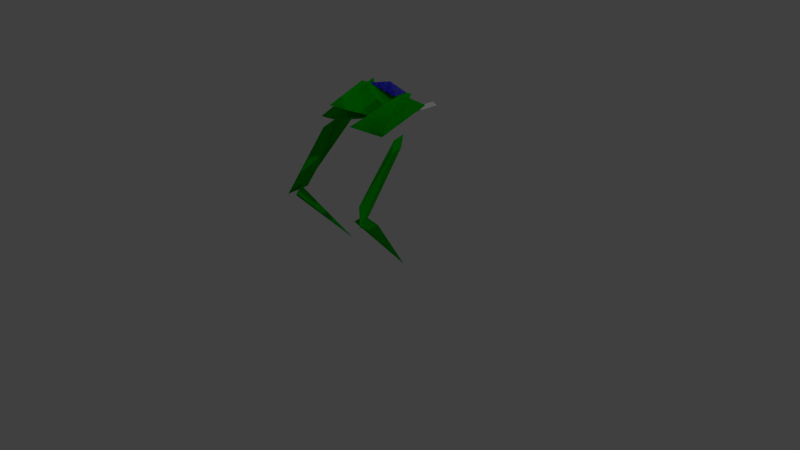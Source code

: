 # Source: walker.blend  (saved by Blender 2.76.0; exported with 4.5.12 LTS)
import bpy
from mathutils import Matrix  # noqa: F401  (used for matrix-valued properties, if any)

bpy.ops.wm.read_factory_settings(use_empty=True)
scene = bpy.context.scene
scene.name = 'Scene'

# ---- collections
col_collection_1 = bpy.data.collections.new('Collection 1'); scene.collection.children.link(col_collection_1)

# ---- materials (node trees are filled in below, after node groups)
mat_material_2 = bpy.data.materials.new('material_2')
mat_material_2.alpha_threshold = 0.0
mat_material_2.use_transparent_shadow = False
mat_material_2.diffuse_color = (0.0, 0.75, 0.0, 1.0)
mat_material_2.roughness = 0.5
mat_material_6 = bpy.data.materials.new('material_6')
mat_material_6.alpha_threshold = 0.0
mat_material_6.use_transparent_shadow = False
mat_material_6.diffuse_color = (0.0, 1.0, 0.0, 1.0)
mat_material_6.roughness = 0.5
mat_material_5 = bpy.data.materials.new('material_5')
mat_material_5.alpha_threshold = 0.0
mat_material_5.use_transparent_shadow = False
mat_material_5.diffuse_color = (1.0, 1.0, 1.0, 1.0)
mat_material_5.roughness = 0.5
mat_material_4 = bpy.data.materials.new('material_4')
mat_material_4.alpha_threshold = 0.0
mat_material_4.use_transparent_shadow = False
mat_material_4.diffuse_color = (0.0, 0.0, 1.0, 1.0)
mat_material_4.roughness = 0.5
mat_material_7 = bpy.data.materials.new('material_7')
mat_material_7.alpha_threshold = 0.0
mat_material_7.use_transparent_shadow = False
mat_material_7.diffuse_color = (0.0, 1.0, 0.007843, 1.0)
mat_material_7.roughness = 0.5
mat_material_3 = bpy.data.materials.new('material_3')
mat_material_3.alpha_threshold = 0.0
mat_material_3.use_transparent_shadow = False
mat_material_3.diffuse_color = (0.75, 0.75, 0.75, 1.0)
mat_material_3.roughness = 0.5

# ---- material node trees

# ---- world
world_world = bpy.data.worlds.new('World'); scene.world = world_world
world_world.color = (0.05088, 0.05088, 0.05088)
world_world.use_sun_shadow = False
world_world.sun_shadow_jitter_overblur = 0.0
world_world.cycles.sampling_method = 'MANUAL'
world_world.cycles.sample_map_resolution = 256

# ---- cameras
cam_camera = bpy.data.cameras.new('Camera')
cam_camera.clip_end = 100.0
cam_camera.lens = 35.0
cam_camera.sensor_width = 32.0
cam_camera.sensor_height = 18.0
cam_camera.ortho_scale = 7.314
cam_camera.dof.focus_distance = 0.0
cam_camera.dof.aperture_fstop = 128.0

# ---- lights
light_lamp = bpy.data.lights.new('Lamp', 'POINT')
light_lamp.transmission_factor = 0.0
light_lamp.cutoff_distance = 30.0
light_lamp.energy = 100.0
light_lamp.shadow_buffer_clip_start = 1.001
light_lamp.shadow_soft_size = 0.1
light_lamp.shadow_maximum_resolution = 0.006
light_lamp.use_absolute_resolution = True
light_lamp.cycles.use_multiple_importance_sampling = False

# ---- meshes
me_id62_001 = bpy.data.meshes.new('ID62.001')
me_id62_001.from_pydata([(0.002483, -0.2158, 0.3484), (0.08859, -0.2399, 0.1899), (-0.04163, -0.3305, 0.2927), (0.1327, -0.1253, 0.2456), (0.1327, -0.1253, 0.2456), (0.002483, -0.2158, 0.3484), (0.08859, -0.2399, 0.1899), (-0.04163, -0.3305, 0.2927), (0.002483, -0.2158, 0.3484), (-0.09823, 0.5071, -0.5995), (0.1327, -0.1253, 0.2456), (0.1327, -0.1253, 0.2456), (-0.09823, 0.5071, -0.5995), (0.002483, -0.2158, 0.3484), (-0.09823, 0.5071, -0.5995), (0.08859, -0.2399, 0.1899), (0.1327, -0.1253, 0.2456), (0.1327, -0.1253, 0.2456), (0.08859, -0.2399, 0.1899), (-0.09823, 0.5071, -0.5995), (-0.04163, -0.3305, 0.2927), (0.08859, -0.2399, 0.1899), (-0.09823, 0.5071, -0.5995), (-0.09823, 0.5071, -0.5995), (0.08859, -0.2399, 0.1899), (-0.04163, -0.3305, 0.2927), (-0.09823, 0.5071, -0.5995), (0.002483, -0.2158, 0.3484), (-0.04163, -0.3305, 0.2927), (-0.04163, -0.3305, 0.2927), (0.002483, -0.2158, 0.3484), (-0.09823, 0.5071, -0.5995)], [], [(0, 1, 2), (1, 0, 3), (4, 5, 6), (7, 6, 5), (8, 9, 10), (11, 12, 13), (14, 15, 16), (17, 18, 19), (20, 21, 22), (23, 24, 25), (26, 27, 28), (29, 30, 31)])
me_id62_001.materials.append(mat_material_2)
me_id62_001.use_remesh_preserve_volume = False
me_id62_001.use_remesh_preserve_attributes = False
me_id62_001.use_mirror_vertex_groups = False
me_id62_001.update()
me_id68_001 = bpy.data.meshes.new('ID68.001')
me_id68_001.from_pydata([(4.434, 18.86, 15.72), (3.019, -4.341, -6.355), (0.5594, 13.8, 11.48), (0.5594, 13.8, 11.48), (3.019, -4.341, -6.355), (4.434, 18.86, 15.72), (4.434, 18.86, 15.72), (1.536, 10.26, 15.79), (3.019, -4.341, -6.355), (3.019, -4.341, -6.355), (1.536, 10.26, 15.79), (4.434, 18.86, 15.72), (0.5594, 13.8, 11.48), (3.019, -4.341, -6.355), (-0.7677, -7.47, -15.36), (-0.7677, -7.47, -15.36), (3.019, -4.341, -6.355), (0.5594, 13.8, 11.48), (1.536, 10.26, 15.79), (0.5594, 13.8, 11.48), (-2.339, 5.193, 11.55), (4.434, 18.86, 15.72), (4.434, 18.86, 15.72), (1.536, 10.26, 15.79), (0.5594, 13.8, 11.48), (-2.339, 5.193, 11.55), (1.536, 10.26, 15.79), (-0.7677, -13.45, -9.168), (3.019, -4.341, -6.355), (3.019, -4.341, -6.355), (-0.7677, -13.45, -9.168), (1.536, 10.26, 15.79), (0.5594, 13.8, 11.48), (-0.7677, -7.47, -15.36), (-2.339, 5.193, 11.55), (-2.339, 5.193, 11.55), (-0.7677, -7.47, -15.36), (0.5594, 13.8, 11.48), (-0.7677, -7.47, -15.36), (-0.7677, -13.45, -9.168), (-4.555, -16.58, -18.17), (3.019, -4.341, -6.355), (3.019, -4.341, -6.355), (-0.7677, -7.47, -15.36), (-0.7677, -13.45, -9.168), (-4.555, -16.58, -18.17), (1.536, 10.26, 15.79), (-2.339, 5.193, 11.55), (-0.7677, -13.45, -9.168), (-0.7677, -13.45, -9.168), (-2.339, 5.193, 11.55), (1.536, 10.26, 15.79), (-2.339, 5.193, 11.55), (-0.7677, -7.47, -15.36), (-4.555, -16.58, -18.17), (-4.555, -16.58, -18.17), (-0.7677, -7.47, -15.36), (-2.339, 5.193, 11.55), (-2.339, 5.193, 11.55), (-4.555, -16.58, -18.17), (-0.7677, -13.45, -9.168), (-0.7677, -13.45, -9.168), (-4.555, -16.58, -18.17), (-2.339, 5.193, 11.55)], [], [(0, 1, 2), (3, 4, 5), (6, 7, 8), (9, 10, 11), (12, 13, 14), (15, 16, 17), (18, 19, 20), (19, 18, 21), (22, 23, 24), (25, 24, 23), (26, 27, 28), (29, 30, 31), (32, 33, 34), (35, 36, 37), (38, 39, 40), (39, 38, 41), (42, 43, 44), (45, 44, 43), (46, 47, 48), (49, 50, 51), (52, 53, 54), (55, 56, 57), (58, 59, 60), (61, 62, 63)])
me_id68_001.materials.append(mat_material_2)
me_id68_001.use_remesh_preserve_volume = False
me_id68_001.use_remesh_preserve_attributes = False
me_id68_001.use_mirror_vertex_groups = False
me_id68_001.update()
me_id68 = bpy.data.meshes.new('ID68')
me_id68.from_pydata([(4.434, 18.86, 15.72), (3.019, -4.341, -6.355), (0.5594, 13.8, 11.48), (0.5594, 13.8, 11.48), (3.019, -4.341, -6.355), (4.434, 18.86, 15.72), (4.434, 18.86, 15.72), (1.536, 10.26, 15.79), (3.019, -4.341, -6.355), (3.019, -4.341, -6.355), (1.536, 10.26, 15.79), (4.434, 18.86, 15.72), (0.5594, 13.8, 11.48), (3.019, -4.341, -6.355), (-0.7677, -7.47, -15.36), (-0.7677, -7.47, -15.36), (3.019, -4.341, -6.355), (0.5594, 13.8, 11.48), (1.536, 10.26, 15.79), (0.5594, 13.8, 11.48), (-2.339, 5.193, 11.55), (4.434, 18.86, 15.72), (4.434, 18.86, 15.72), (1.536, 10.26, 15.79), (0.5594, 13.8, 11.48), (-2.339, 5.193, 11.55), (1.536, 10.26, 15.79), (-0.7677, -13.45, -9.168), (3.019, -4.341, -6.355), (3.019, -4.341, -6.355), (-0.7677, -13.45, -9.168), (1.536, 10.26, 15.79), (0.5594, 13.8, 11.48), (-0.7677, -7.47, -15.36), (-2.339, 5.193, 11.55), (-2.339, 5.193, 11.55), (-0.7677, -7.47, -15.36), (0.5594, 13.8, 11.48), (-0.7677, -7.47, -15.36), (-0.7677, -13.45, -9.168), (-4.555, -16.58, -18.17), (3.019, -4.341, -6.355), (3.019, -4.341, -6.355), (-0.7677, -7.47, -15.36), (-0.7677, -13.45, -9.168), (-4.555, -16.58, -18.17), (1.536, 10.26, 15.79), (-2.339, 5.193, 11.55), (-0.7677, -13.45, -9.168), (-0.7677, -13.45, -9.168), (-2.339, 5.193, 11.55), (1.536, 10.26, 15.79), (-2.339, 5.193, 11.55), (-0.7677, -7.47, -15.36), (-4.555, -16.58, -18.17), (-4.555, -16.58, -18.17), (-0.7677, -7.47, -15.36), (-2.339, 5.193, 11.55), (-2.339, 5.193, 11.55), (-4.555, -16.58, -18.17), (-0.7677, -13.45, -9.168), (-0.7677, -13.45, -9.168), (-4.555, -16.58, -18.17), (-2.339, 5.193, 11.55)], [], [(0, 1, 2), (3, 4, 5), (6, 7, 8), (9, 10, 11), (12, 13, 14), (15, 16, 17), (18, 19, 20), (19, 18, 21), (22, 23, 24), (25, 24, 23), (26, 27, 28), (29, 30, 31), (32, 33, 34), (35, 36, 37), (38, 39, 40), (39, 38, 41), (42, 43, 44), (45, 44, 43), (46, 47, 48), (49, 50, 51), (52, 53, 54), (55, 56, 57), (58, 59, 60), (61, 62, 63)])
me_id68.materials.append(mat_material_2)
me_id68.use_remesh_preserve_volume = False
me_id68.use_remesh_preserve_attributes = False
me_id68.use_mirror_vertex_groups = False
me_id68.update()
me_id62 = bpy.data.meshes.new('ID62')
me_id62.from_pydata([(-0.09776, -8.497, 13.72), (-3.488, -9.446, 7.474), (1.639, -13.01, 11.52), (-5.225, -4.932, 9.67), (-5.225, -4.932, 9.67), (-0.09776, -8.497, 13.72), (-3.488, -9.446, 7.474), (1.639, -13.01, 11.52), (-0.09776, -8.497, 13.72), (3.867, 19.96, -23.6), (-5.225, -4.932, 9.67), (-5.225, -4.932, 9.67), (3.867, 19.96, -23.6), (-0.09776, -8.497, 13.72), (3.867, 19.96, -23.6), (-3.488, -9.446, 7.474), (-5.225, -4.932, 9.67), (-5.225, -4.932, 9.67), (-3.488, -9.446, 7.474), (3.867, 19.96, -23.6), (1.639, -13.01, 11.52), (-3.488, -9.446, 7.474), (3.867, 19.96, -23.6), (3.867, 19.96, -23.6), (-3.488, -9.446, 7.474), (1.639, -13.01, 11.52), (3.867, 19.96, -23.6), (-0.09776, -8.497, 13.72), (1.639, -13.01, 11.52), (1.639, -13.01, 11.52), (-0.09776, -8.497, 13.72), (3.867, 19.96, -23.6)], [], [(0, 1, 2), (1, 0, 3), (4, 5, 6), (7, 6, 5), (8, 9, 10), (11, 12, 13), (14, 15, 16), (17, 18, 19), (20, 21, 22), (23, 24, 25), (26, 27, 28), (29, 30, 31)])
me_id62.materials.append(mat_material_2)
me_id62.use_remesh_preserve_volume = False
me_id62.use_remesh_preserve_attributes = False
me_id62.use_mirror_vertex_groups = False
me_id62.update()
me_id54 = bpy.data.meshes.new('ID54')
me_id54.from_pydata([(12.7, 3.225, -7.452), (-11.3, 3.225, -7.452), (0.7037, -28.27, 6.048), (0.7037, -28.27, 6.048), (-11.3, 3.225, -7.452), (12.7, 3.225, -7.452), (-11.3, 3.225, -7.452), (0.7037, -8.775, 13.55), (0.7037, -28.27, 6.048), (0.7037, -28.27, 6.048), (0.7037, -8.775, 13.55), (-11.3, 3.225, -7.452), (12.7, 3.225, -7.452), (0.7037, 22.73, 0.04753), (-11.3, 3.225, -7.452), (-11.3, 3.225, -7.452), (0.7037, 22.73, 0.04753), (12.7, 3.225, -7.452), (-11.3, 3.225, -7.452), (0.7037, -3.873, 11.45), (0.7037, -8.775, 13.55), (0.7037, 19.23, 1.548), (0.7037, 22.73, 0.04753), (0.7037, 22.73, 0.04753), (-11.3, 3.225, -7.452), (0.7037, 19.23, 1.548), (0.7037, -3.873, 11.45), (0.7037, -8.775, 13.55), (0.7037, -3.873, 11.45), (12.7, 3.225, -7.452), (0.7037, -8.775, 13.55), (0.7037, 19.23, 1.548), (0.7037, 22.73, 0.04753), (0.7037, 22.73, 0.04753), (0.7037, 19.23, 1.548), (12.7, 3.225, -7.452), (0.7037, -3.873, 11.45), (0.7037, -8.775, 13.55)], [], [(0, 1, 2), (6, 7, 8), (12, 13, 14), (18, 19, 20), (19, 18, 21), (21, 18, 22), (28, 29, 30), (29, 28, 31), (29, 31, 32), (3, 4, 5), (9, 10, 11), (15, 16, 17), (23, 24, 25), (25, 24, 26), (27, 26, 24), (33, 34, 35), (34, 36, 35), (37, 35, 36)])
me_id54.polygons.foreach_set('material_index', [1, 1, 1, 1, 1, 1, 1, 1, 1, 0, 0, 0, 0, 0, 0, 0, 0, 0])
me_id54.materials.append(mat_material_2)
me_id54.materials.append(mat_material_6)
me_id54.use_remesh_preserve_volume = False
me_id54.use_remesh_preserve_attributes = False
me_id54.use_mirror_vertex_groups = False
me_id54.update()
me_id44 = bpy.data.meshes.new('ID44')
me_id44.from_pydata([(2.216e-08, 12.06, -4.213), (2.216e-08, 1.498, 3.53), (-6.0, -0.846, -1.993), (-6.0, -0.846, -1.993), (2.216e-08, 1.498, 3.53), (2.216e-08, 12.06, -4.213), (-6.0, -0.846, -1.993), (2.216e-08, -11.04, 5.686), (2.216e-08, 1.498, 3.53), (2.216e-08, -11.41, 5.75), (2.216e-08, -11.41, 5.75), (-6.0, -0.846, -1.993), (2.216e-08, -11.04, 5.686), (2.216e-08, 1.498, 3.53), (6.0, -0.846, -1.993), (-6.0, -0.846, -1.993), (2.216e-08, 12.06, -4.213), (2.216e-08, 12.06, -4.213), (-6.0, -0.846, -1.993), (6.0, -0.846, -1.993), (2.216e-08, 12.06, -4.213), (2.216e-08, 1.498, 3.53), (6.0, -0.846, -1.993), (6.0, -0.846, -1.993), (2.216e-08, 1.498, 3.53), (2.216e-08, 12.06, -4.213), (6.0, -0.846, -1.993), (2.216e-08, -11.41, 5.75), (-6.0, -0.846, -1.993), (-6.0, -0.846, -1.993), (2.216e-08, -11.41, 5.75), (6.0, -0.846, -1.993), (2.216e-08, -11.04, 5.686), (6.0, -0.846, -1.993), (2.216e-08, 1.498, 3.53), (2.216e-08, -11.41, 5.75), (2.216e-08, -11.41, 5.75), (2.216e-08, -11.04, 5.686), (6.0, -0.846, -1.993), (2.216e-08, 1.498, 3.53)], [], [(0, 1, 2), (10, 11, 12), (13, 12, 11), (17, 18, 19), (23, 24, 25), (29, 30, 31), (36, 37, 38), (39, 38, 37), (3, 4, 5), (6, 7, 8), (7, 6, 9), (14, 15, 16), (20, 21, 22), (26, 27, 28), (32, 33, 34), (33, 32, 35)])
me_id44.polygons.foreach_set('material_index', [0, 0, 0, 0, 0, 0, 0, 0, 1, 1, 1, 1, 1, 1, 1, 1])
me_id44.materials.append(mat_material_5)
me_id44.materials.append(mat_material_4)
me_id44.use_remesh_preserve_volume = False
me_id44.use_remesh_preserve_attributes = False
me_id44.use_mirror_vertex_groups = False
me_id44.update()
me_id36 = bpy.data.meshes.new('ID36')
me_id36.from_pydata([(8.0, 14.5, -11.5), (-4.0, 2.5, 9.5), (-4.0, -17.0, 2.0), (-4.0, -17.0, 2.0), (-4.0, 2.5, 9.5), (8.0, 14.5, -11.5)], [], [(0, 1, 2), (3, 4, 5)])
me_id36.polygons.foreach_set('material_index', [0, 1])
me_id36.materials.append(mat_material_2)
me_id36.materials.append(mat_material_7)
me_id36.use_remesh_preserve_volume = False
me_id36.use_remesh_preserve_attributes = False
me_id36.use_mirror_vertex_groups = False
me_id36.update()
me_id30 = bpy.data.meshes.new('ID30')
me_id30.from_pydata([(-3.274, 6.936, 9.509), (-5.952, -7.314, -7.131), (-0.1534, -21.56, -0.08691), (-0.1534, -21.56, -0.08691), (-5.952, -7.314, -7.131), (-3.274, 6.936, 9.509), (-0.1534, -21.56, -0.08691), (9.925, 0.2767, -1.544), (-3.274, 6.936, 9.509), (9.925, -3.545, -2.535), (11.59, -0.5643, -2.94), (11.59, -0.5643, -2.94), (9.925, -3.545, -2.535), (9.925, 0.2767, -1.544), (-0.1534, -21.56, -0.08691), (-3.274, 6.936, 9.509), (9.925, -1.206, -3.338), (-3.274, 6.936, 9.509), (-5.952, -7.314, -7.131), (9.925, 0.2767, -1.544), (11.59, -0.5643, -2.94), (11.59, -0.5643, -2.94), (9.925, -1.206, -3.338), (9.925, 0.2767, -1.544), (-3.274, 6.936, 9.509), (-5.952, -7.314, -7.131), (-4.613, 21.94, 1.189), (-5.952, -7.314, -7.131), (-3.274, 6.936, 9.509), (-3.274, 6.936, 9.509), (-5.952, -7.314, -7.131), (-4.613, 21.94, 1.189), (-0.1534, -21.56, -0.08691), (9.925, -1.206, -3.338), (-5.952, -7.314, -7.131), (9.925, -3.545, -2.535), (11.59, -0.5643, -2.94), (11.59, -0.5643, -2.94), (9.925, -3.545, -2.535), (9.925, -1.206, -3.338), (-0.1534, -21.56, -0.08691), (-5.952, -7.314, -7.131), (9.925, 1.75, -2.515), (9.925, 0.2767, -1.544), (11.59, -0.5643, -2.94), (-3.274, 6.936, 9.509), (-4.613, 21.94, 1.189), (-4.613, 21.94, 1.189), (9.925, 1.75, -2.515), (-3.274, 6.936, 9.509), (9.925, 0.2767, -1.544), (11.59, -0.5643, -2.94), (-4.613, 21.94, 1.189), (9.925, -1.206, -3.338), (-5.952, -7.314, -7.131), (9.925, 1.75, -2.515), (11.59, -0.5643, -2.94), (11.59, -0.5643, -2.94), (9.925, 1.75, -2.515), (9.925, -1.206, -3.338), (-4.613, 21.94, 1.189), (-5.952, -7.314, -7.131)], [], [(0, 1, 2), (3, 4, 5), (6, 7, 8), (7, 6, 9), (7, 9, 10), (11, 12, 13), (12, 14, 13), (15, 13, 14), (16, 17, 18), (17, 16, 19), (19, 16, 20), (21, 22, 23), (23, 22, 24), (25, 24, 22), (26, 27, 28), (29, 30, 31), (32, 33, 34), (33, 32, 35), (33, 35, 36), (37, 38, 39), (38, 40, 39), (41, 39, 40), (42, 43, 44), (43, 42, 45), (45, 42, 46), (47, 48, 49), (49, 48, 50), (51, 50, 48), (52, 53, 54), (53, 52, 55), (53, 55, 56), (57, 58, 59), (58, 60, 59), (61, 59, 60)])
me_id30.materials.append(mat_material_2)
me_id30.use_remesh_preserve_volume = False
me_id30.use_remesh_preserve_attributes = False
me_id30.use_mirror_vertex_groups = False
me_id30.update()
me_id24 = bpy.data.meshes.new('ID24')
me_id24.from_pydata([(3.274, 6.936, 9.509), (0.1534, -21.56, -0.08692), (5.952, -7.314, -7.131), (5.952, -7.314, -7.131), (0.1534, -21.56, -0.08692), (3.274, 6.936, 9.509), (-9.925, -3.545, -2.535), (-9.925, 0.2767, -1.544), (-11.59, -0.5643, -2.94), (0.1534, -21.56, -0.08692), (3.274, 6.936, 9.509), (3.274, 6.936, 9.509), (0.1534, -21.56, -0.08692), (-9.925, 0.2767, -1.544), (-9.925, -3.545, -2.535), (-11.59, -0.5643, -2.94), (-9.925, -3.545, -2.535), (-9.925, -1.206, -3.338), (-11.59, -0.5643, -2.94), (5.952, -7.314, -7.131), (0.1534, -21.56, -0.08692), (0.1534, -21.56, -0.08692), (-9.925, -3.545, -2.535), (5.952, -7.314, -7.131), (-9.925, -1.206, -3.338), (-11.59, -0.5643, -2.94), (4.613, 21.94, 1.189), (3.274, 6.936, 9.509), (5.952, -7.314, -7.131), (5.952, -7.314, -7.131), (3.274, 6.936, 9.509), (4.613, 21.94, 1.189), (3.274, 6.936, 9.509), (-9.925, -1.206, -3.338), (5.952, -7.314, -7.131), (-9.925, 0.2767, -1.544), (-11.59, -0.5643, -2.94), (-11.59, -0.5643, -2.94), (-9.925, 0.2767, -1.544), (-9.925, -1.206, -3.338), (3.274, 6.936, 9.509), (5.952, -7.314, -7.131), (-9.925, 0.2767, -1.544), (-9.925, 1.75, -2.515), (-11.59, -0.5643, -2.94), (3.274, 6.936, 9.509), (4.613, 21.94, 1.189), (4.613, 21.94, 1.189), (3.274, 6.936, 9.509), (-9.925, 1.75, -2.515), (-9.925, 0.2767, -1.544), (-11.59, -0.5643, -2.94), (-9.925, 1.75, -2.515), (-9.925, -1.206, -3.338), (-11.59, -0.5643, -2.94), (5.952, -7.314, -7.131), (4.613, 21.94, 1.189), (4.613, 21.94, 1.189), (-9.925, 1.75, -2.515), (5.952, -7.314, -7.131), (-9.925, -1.206, -3.338), (-11.59, -0.5643, -2.94)], [], [(0, 1, 2), (3, 4, 5), (6, 7, 8), (7, 6, 9), (7, 9, 10), (11, 12, 13), (12, 14, 13), (15, 13, 14), (16, 17, 18), (17, 16, 19), (19, 16, 20), (21, 22, 23), (23, 22, 24), (25, 24, 22), (26, 27, 28), (29, 30, 31), (32, 33, 34), (33, 32, 35), (33, 35, 36), (37, 38, 39), (38, 40, 39), (41, 39, 40), (42, 43, 44), (43, 42, 45), (43, 45, 46), (47, 48, 49), (48, 50, 49), (51, 49, 50), (52, 53, 54), (53, 52, 55), (55, 52, 56), (57, 58, 59), (59, 58, 60), (61, 60, 58)])
me_id24.materials.append(mat_material_2)
me_id24.use_remesh_preserve_volume = False
me_id24.use_remesh_preserve_attributes = False
me_id24.use_mirror_vertex_groups = False
me_id24.update()
me_id18 = bpy.data.meshes.new('ID18')
me_id18.from_pydata([(2.466, 13.53, -0.0001144), (-0.0002527, -14.12, -1.397), (-0.0002527, 13.53, -1.397), (2.466, -14.12, -0.0001144), (2.466, -14.12, -0.0001144), (0.0002203, 13.53, 1.397), (0.0002203, -14.12, 1.397), (2.466, 13.53, -0.0001144), (-0.0002527, 13.53, -1.397), (-2.466, -14.12, 4.578e-05), (-2.466, 13.53, 3.815e-05), (-0.0002527, -14.12, -1.397), (-2.466, 13.53, 3.815e-05), (2.466, 13.53, -0.0001144), (-0.0002527, 13.53, -1.397), (0.0002203, 13.53, 1.397), (0.0002203, -14.12, 1.397), (-2.466, 13.53, 3.815e-05), (-2.466, -14.12, 4.578e-05), (0.0002203, 13.53, 1.397)], [], [(0, 1, 2), (1, 0, 3), (4, 5, 6), (5, 4, 7), (8, 9, 10), (9, 8, 11), (12, 13, 14), (13, 12, 15), (16, 17, 18), (17, 16, 19)])
me_id18.materials.append(mat_material_3)
me_id18.use_remesh_preserve_volume = False
me_id18.use_remesh_preserve_attributes = False
me_id18.use_mirror_vertex_groups = False
me_id18.update()
me_id10 = bpy.data.meshes.new('ID10')
me_id10.from_pydata([(-2.466, 13.53, 0.0), (2.466, 13.53, -0.0001068), (-0.0002184, 13.53, -1.397), (0.0002584, 13.53, 1.397), (-0.0002184, 13.53, -1.397), (2.466, -14.12, -0.0001068), (-0.0002584, -14.12, -1.397), (2.466, 13.53, -0.0001068), (-0.0002184, 13.53, -1.397), (-2.466, -14.12, 1.526e-05), (-2.466, 13.53, 0.0), (-0.0002584, -14.12, -1.397), (0.0002584, -14.12, 1.397), (-2.466, 13.53, 0.0), (-2.466, -14.12, 1.526e-05), (0.0002584, 13.53, 1.397), (2.466, -14.12, -0.0001068), (0.0002584, 13.53, 1.397), (0.0002584, -14.12, 1.397), (2.466, 13.53, -0.0001068)], [], [(0, 1, 2), (1, 0, 3), (4, 5, 6), (5, 4, 7), (8, 9, 10), (9, 8, 11), (12, 13, 14), (13, 12, 15), (16, 17, 18), (17, 16, 19)])
me_id10.materials.append(mat_material_3)
me_id10.use_remesh_preserve_volume = False
me_id10.use_remesh_preserve_attributes = False
me_id10.use_mirror_vertex_groups = False
me_id10.update()
arm_armature = bpy.data.armatures.new('Armature')  # bones are not reproduced

# ---- objects
ob_armature = bpy.data.objects.new('Armature', arm_armature)
ob_right_bottom_leg = bpy.data.objects.new('right_bottom_leg', me_id62_001)
ob_right_top_leg = bpy.data.objects.new('right_top_leg', me_id68_001)
ob_left_top_leg = bpy.data.objects.new('left_top_leg', me_id68)
ob_left_bottom_leg = bpy.data.objects.new('left_bottom_leg', me_id62)
ob_central_bottom_body = bpy.data.objects.new('central_bottom_body', me_id54)
ob_visor = bpy.data.objects.new('visor', me_id44)
ob_central_rear_body = bpy.data.objects.new('central_rear_body', me_id36)
ob_left_body = bpy.data.objects.new('left_body', me_id30)
ob_right_body = bpy.data.objects.new('right_body', me_id24)
ob_right_gun = bpy.data.objects.new('right_gun', me_id18)
ob_left_gun = bpy.data.objects.new('left_gun', me_id10)
ob_lamp = bpy.data.objects.new('Lamp', light_lamp)
ob_camera = bpy.data.objects.new('Camera', cam_camera)

# ---- transforms, parenting, visibility, modifiers, constraints
ob_armature.location = (0.01328, 0.02941, -0.006862)
ob_armature.rotation_euler = (0.0, -0.0, 3.142)
ob_armature.scale = (1.0, -1.0, 1.0)
ob_armature.lineart.crease_threshold = 0.0
ob_right_bottom_leg.location = (-0.5714, -0.481, 0.6079)
ob_right_bottom_leg.rotation_euler = (0.0, -0.0, 3.142)
ob_right_bottom_leg.scale = (1.0, -1.0, 1.0)
ob_right_bottom_leg.lineart.crease_threshold = 0.0
_vg = ob_right_bottom_leg.vertex_groups.new(name='right_bottom')
_vg.add([0, 1, 2, 3, 4, 5, 6, 7, 8, 9, 10, 11, 12, 13, 14, 15, 16, 17, 18, 19, 20, 21, 22, 23, 24, 25, 26, 27, 28, 29, 30, 31], 1.0, 'REPLACE')
_m = ob_right_bottom_leg.modifiers.new('Armature', 'ARMATURE')
_m.object = ob_armature
_m.vertex_group = 'right_bottom'
ob_right_top_leg.location = (-0.5441, -0.4221, 1.318)
ob_right_top_leg.rotation_euler = (0.0, -0.0, 3.142)
ob_right_top_leg.scale = (-0.0254, -0.0254, 0.0254)
ob_right_top_leg.lineart.crease_threshold = 0.0
_vg = ob_right_top_leg.vertex_groups.new(name='right_top')
_vg.add([0, 1, 2, 3, 4, 5, 6, 7, 8, 9, 10, 11, 12, 13, 14, 15, 16, 17, 18, 19, 20, 21, 22, 23, 24, 25, 26, 27, 28, 29, 30, 31, 32, 33, 34, 35, 36, 37, 38, 39, 40, 41, 42, 43, 44, 45, 46, 47, 48, 49, 50, 51, 52, 53, 54, 55, 56, 57, 58, 59, 60, 61, 62, 63], 1.0, 'REPLACE')
_m = ob_right_top_leg.modifiers.new('Armature', 'ARMATURE')
_m.object = ob_armature
_m.vertex_group = 'right_top'
ob_left_top_leg.location = (0.5747, -0.4221, 1.318)
ob_left_top_leg.rotation_euler = (0.0, -0.0, 3.142)
ob_left_top_leg.scale = (0.0254, -0.0254, 0.0254)
ob_left_top_leg.lineart.crease_threshold = 0.0
_vg = ob_left_top_leg.vertex_groups.new(name='left_top')
_vg.add([0, 1, 2, 3, 4, 5, 6, 7, 8, 9, 10, 11, 12, 13, 14, 15, 16, 17, 18, 19, 20, 21, 22, 23, 24, 25, 26, 27, 28, 29, 30, 31, 32, 33, 34, 35, 36, 37, 38, 39, 40, 41, 42, 43, 44, 45, 46, 47, 48, 49, 50, 51, 52, 53, 54, 55, 56, 57, 58, 59, 60, 61, 62, 63], 1.0, 'REPLACE')
_m = ob_left_top_leg.modifiers.new('Armature', 'ARMATURE')
_m.object = ob_armature
_m.vertex_group = 'left_top'
ob_left_bottom_leg.location = (0.602, -0.481, 0.6079)
ob_left_bottom_leg.rotation_euler = (0.0, -0.0, 3.142)
ob_left_bottom_leg.scale = (0.0254, -0.0254, 0.0254)
ob_left_bottom_leg.lineart.crease_threshold = 0.0
_vg = ob_left_bottom_leg.vertex_groups.new(name='left_bottom')
_vg.add([0, 1, 2, 3, 4, 5, 6, 7, 8, 9, 10, 11, 12, 13, 14, 15, 16, 17, 18, 19, 20, 21, 22, 23, 24, 25, 26, 27, 28, 29, 30, 31], 1.0, 'REPLACE')
_m = ob_left_bottom_leg.modifiers.new('Armature', 'ARMATURE')
_m.object = ob_armature
_m.vertex_group = 'left_bottom'
ob_central_bottom_body.location = (0.03317, 0.04124, 1.98)
ob_central_bottom_body.rotation_euler = (0.0, -0.0, 3.142)
ob_central_bottom_body.scale = (0.0254, -0.0254, 0.0254)
ob_central_bottom_body.lineart.crease_threshold = 0.0
_vg = ob_central_bottom_body.vertex_groups.new(name='head')
_vg.add([0, 1, 2, 3, 4, 5, 6, 7, 8, 9, 10, 11, 12, 13, 14, 15, 16, 17, 18, 19, 20, 21, 22, 23, 24, 25, 26, 27, 28, 29, 30, 31, 32, 33, 34, 35, 36, 37], 1.0, 'REPLACE')
_m = ob_central_bottom_body.modifiers.new('Armature', 'ARMATURE')
_m.object = ob_armature
_m.vertex_group = 'head'
ob_visor.location = (0.0153, 0.2232, 2.126)
ob_visor.rotation_euler = (0.0, -0.0, 3.142)
ob_visor.scale = (0.0254, -0.0254, 0.0254)
ob_visor.lineart.crease_threshold = 0.0
_vg = ob_visor.vertex_groups.new(name='head')
_vg.add([0, 1, 2, 3, 4, 5, 6, 7, 8, 9, 10, 11, 12, 13, 14, 15, 16, 17, 18, 19, 20, 21, 22, 23, 24, 25, 26, 27, 28, 29, 30, 31, 32, 33, 34, 35, 36, 37, 38, 39], 1.0, 'REPLACE')
_m = ob_visor.modifiers.new('Armature', 'ARMATURE')
_m.object = ob_armature
_m.vertex_group = 'head'
ob_central_rear_body.location = (-0.0863, -0.06192, 2.083)
ob_central_rear_body.rotation_euler = (0.0, -0.0, 3.142)
ob_central_rear_body.scale = (0.0254, -0.0254, 0.0254)
ob_central_rear_body.lineart.crease_threshold = 0.0
_vg = ob_central_rear_body.vertex_groups.new(name='head')
_vg.add([0, 1, 2, 3, 4, 5], 1.0, 'REPLACE')
_m = ob_central_rear_body.modifiers.new('Armature', 'ARMATURE')
_m.object = ob_armature
_m.vertex_group = 'head'
ob_left_body.location = (0.2614, -0.053, 1.921)
ob_left_body.rotation_euler = (0.0, -0.0, 3.142)
ob_left_body.scale = (0.0254, -0.0254, 0.0254)
ob_left_body.lineart.crease_threshold = 0.0
_vg = ob_left_body.vertex_groups.new(name='head')
_vg.add([0, 1, 2, 3, 4, 5, 6, 7, 8, 9, 10, 11, 12, 13, 14, 15, 16, 17, 18, 19, 20, 21, 22, 23, 24, 25, 26, 27, 28, 29, 30, 31, 32, 33, 34, 35, 36, 37, 38, 39, 40, 41, 42, 43, 44, 45, 46, 47, 48, 49, 50, 51, 52, 53, 54, 55, 56, 57, 58, 59, 60, 61], 1.0, 'REPLACE')
_m = ob_left_body.modifiers.new('Armature', 'ARMATURE')
_m.object = ob_armature
_m.vertex_group = 'head'
ob_right_body.location = (-0.2368, -0.053, 1.921)
ob_right_body.rotation_euler = (0.0, -0.0, 3.142)
ob_right_body.scale = (0.0254, -0.0254, 0.0254)
ob_right_body.lineart.crease_threshold = 0.0
_vg = ob_right_body.vertex_groups.new(name='head')
_vg.add([0, 1, 2, 3, 4, 5, 6, 7, 8, 9, 10, 11, 12, 13, 14, 15, 16, 17, 18, 19, 20, 21, 22, 23, 24, 25, 26, 27, 28, 29, 30, 31, 32, 33, 34, 35, 36, 37, 38, 39, 40, 41, 42, 43, 44, 45, 46, 47, 48, 49, 50, 51, 52, 53, 54, 55, 56, 57, 58, 59, 60, 61], 1.0, 'REPLACE')
_m = ob_right_body.modifiers.new('Armature', 'ARMATURE')
_m.object = ob_armature
_m.vertex_group = 'head'
ob_right_gun.location = (-0.2347, 0.4027, 1.879)
ob_right_gun.rotation_euler = (0.0, -0.0, 3.142)
ob_right_gun.scale = (0.0254, -0.0254, 0.0254)
ob_right_gun.lineart.crease_threshold = 0.0
_vg = ob_right_gun.vertex_groups.new(name='head')
_vg.add([0, 1, 2, 3, 4, 5, 6, 7, 8, 9, 10, 11, 12, 13, 14, 15, 16, 17, 18, 19], 1.0, 'REPLACE')
_m = ob_right_gun.modifiers.new('Armature', 'ARMATURE')
_m.object = ob_armature
_m.vertex_group = 'head'
ob_left_gun.location = (0.2653, 0.4027, 1.879)
ob_left_gun.rotation_euler = (0.0, -0.0, 3.142)
ob_left_gun.scale = (0.0254, -0.0254, 0.0254)
ob_left_gun.lineart.crease_threshold = 0.0
_vg = ob_left_gun.vertex_groups.new(name='head')
_vg.add([0, 1, 2, 3, 4, 5, 6, 7, 8, 9, 10, 11, 12, 13, 14, 15, 16, 17, 18, 19], 1.0, 'REPLACE')
_m = ob_left_gun.modifiers.new('Armature', 'ARMATURE')
_m.object = ob_armature
_m.vertex_group = 'head'
ob_lamp.location = (4.076, 0.8988, 5.904)
ob_lamp.rotation_euler = (0.6503, 0.05522, 1.866)
ob_lamp.lock_rotations_4d = False
ob_lamp.empty_display_type = 'ARROWS'
ob_lamp.color = (0.0, 0.0, 0.0, 0.0)
ob_lamp.lineart.crease_threshold = 0.0
ob_camera.location = (7.481, -6.614, 5.344)
ob_camera.rotation_euler = (1.109, 0.0, 0.8149)
ob_camera.lock_rotations_4d = False
ob_camera.empty_display_type = 'ARROWS'
ob_camera.color = (0.0, 0.0, 0.0, 0.0)
ob_camera.display_type = 'WIRE'
ob_camera.lineart.crease_threshold = 0.0

# ---- collection membership
col_collection_1.objects.link(ob_armature)
col_collection_1.objects.link(ob_right_bottom_leg)
col_collection_1.objects.link(ob_right_top_leg)
col_collection_1.objects.link(ob_left_top_leg)
col_collection_1.objects.link(ob_left_bottom_leg)
col_collection_1.objects.link(ob_central_bottom_body)
col_collection_1.objects.link(ob_visor)
col_collection_1.objects.link(ob_central_rear_body)
col_collection_1.objects.link(ob_left_body)
col_collection_1.objects.link(ob_right_body)
col_collection_1.objects.link(ob_right_gun)
col_collection_1.objects.link(ob_left_gun)
col_collection_1.objects.link(ob_lamp)
col_collection_1.objects.link(ob_camera)

# ---- scene / render settings (as saved in the file)
scene.camera = ob_camera
scene.frame_start = 1; scene.frame_end = 250; scene.frame_set(1)
scene.render.engine = 'BLENDER_EEVEE_NEXT'
scene.render.resolution_percentage = 50
scene.render.dither_intensity = 0.0
scene.cycles.use_denoising = False
scene.cycles.samples = 10
scene.cycles.sampling_pattern = 'TABULATED_SOBOL'
scene.cycles.light_sampling_threshold = 0.0
scene.cycles.use_adaptive_sampling = False
scene.cycles.use_light_tree = False
scene.cycles.blur_glossy = 0.0
scene.cycles.pixel_filter_type = 'GAUSSIAN'
scene.cycles.sample_clamp_indirect = 0.0
scene.view_settings.view_transform = 'Standard'
bpy.context.view_layer.update()
